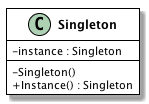

The diagram above was rendered by PlantUML. Its source (embedded in the PNG):
@startuml

' class parameters
skinparam classBorderThickness 1
skinparam classBackgroundColor white
skinparam classBorderColor black
skinparam classFontColor black
skinparam classFontStyle bold
 
' class attribute parameters
skinparam classAttributeIconSize 0 
skinparam classFontColor black

' Singleton 
class Singleton {
  -instance : Singleton
  -Singleton()
  +Instance() : Singleton
}

@enduml